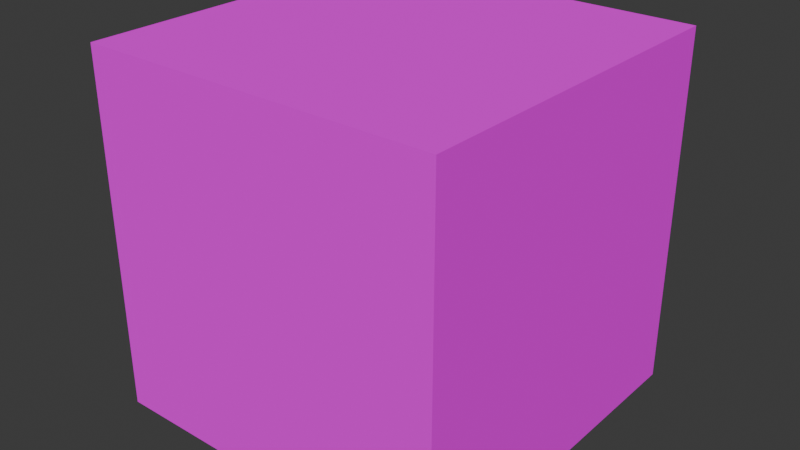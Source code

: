 # Source: pd_materials.blend  (saved by Blender 4.1.24; exported with 4.5.12 LTS)
import bpy
from mathutils import Matrix  # noqa: F401  (used for matrix-valued properties, if any)

bpy.ops.wm.read_factory_settings(use_empty=True)
scene = bpy.context.scene
scene.name = 'Scene'

# ---- images (referenced by path relative to the original .blend; pixels are not part of the script)
import os
ASSET_DIR = os.environ.get("B2B_ASSET_DIR", "")  # directory of the original .blend (textures are referenced by path, not embedded)
HERE = os.path.dirname(os.path.abspath(__file__))  # packed textures are extracted next to this script under _unpacked/

def load_image(name, relpath, width, height, colorspace="sRGB"):
    """Load a texture the original file referenced (path relative to the .blend, or extracted next to this script)."""
    p = next((c for c in (os.path.join(HERE, relpath), os.path.join(ASSET_DIR, relpath)) if relpath and os.path.exists(c)), "")
    if p:
        img = bpy.data.images.load(p, check_existing=True)
        img.name = name
    else:  # same state as the original file: an image datablock whose file is absent (Cycles renders it pink)
        img = bpy.data.images.new(name, width, height)
        img.source = "FILE"
        img.filepath = "//" + (relpath or name)
    img.colorspace_settings.name = colorspace
    return img
img_03ce_bmp = load_image('03CE.bmp', '03CE.bmp', 1024, 1024, 'sRGB')

# ---- materials (node trees are filled in below, after node groups)
mat_pd_materialtemplate = bpy.data.materials.new('PD_MaterialTemplate')
mat_pd_materialtemplate.surface_render_method = 'BLENDED'
mat_pd_materialtemplate.blend_method = 'BLEND'
mat_pd_materialtemplate.use_transparency_overlap = False
mat_pd_materialtemplate.show_transparent_back = False

# ---- material node trees
mat_pd_materialtemplate.use_nodes = True; mat_pd_materialtemplate.node_tree.nodes.clear()
_N = mat_pd_materialtemplate.node_tree.nodes; _L = mat_pd_materialtemplate.node_tree.links
n0 = _N.new('ShaderNodeBsdfPrincipled'); n0.name = 'p_bsdf'; n0.location = (675, -214)
n0.label = 'Principled BSDF'
n0.inputs[13].default_value = 0.0
n1 = _N.new('ShaderNodeOutputMaterial'); n1.name = 'Material Output'; n1.location = (945, -215)
n2 = _N.new('ShaderNodeTexImage'); n2.name = 'teximage'; n2.location = (213, -218)
n2.label = 'Image Texture'
n2.image = img_03ce_bmp
n2.extension = 'EXTEND'
n3 = _N.new('ShaderNodeMix'); n3.name = 'colormixer'; n3.location = (499, -40)
n3.label = 'Mix'
n3.data_type = 'RGBA'
n3.blend_type = 'MULTIPLY'
n4 = _N.new('ShaderNodeTexCoord'); n4.name = 'texcoord'; n4.location = (30, -220)
n4.label = 'Texture Coordinate'
n5 = _N.new('NodeFrame'); n5.name = 'Frame'; n5.location = (-1536, 529)
n5.label = 'Blender Material'
n5.width = 1115
n6 = _N.new('NodeFrame'); n6.name = 'pdframe'; n6.location = (-1532, -69)
n6.label = 'Game Material'
n6.width = 200
n7 = _N.new('NodeUndefined'); n7.name = 'pdmaterial'; n7.location = (30, -40)
n7.label = 'Material Setup'
n8 = _N.new('ShaderNodeVertexColor'); n8.name = 'vtxcolor'; n8.location = (314, -40)
n0.parent = n5
n1.parent = n5
n2.parent = n5
n3.parent = n5
n4.parent = n5
n7.parent = n6
n8.parent = n5
_L.new(n0.outputs[0], n1.inputs[0])
_L.new(n3.outputs[2], n0.inputs[0])
_L.new(n2.outputs[0], n3.inputs[6])
_L.new(n8.outputs[0], n3.inputs[7])
_L.new(n8.outputs[1], n3.inputs[0])
n1.is_active_output = True

# ---- world
world_world = bpy.data.worlds.new('World'); scene.world = world_world
world_world.use_nodes = True; world_world.node_tree.nodes.clear()
_N = world_world.node_tree.nodes; _L = world_world.node_tree.links
n0 = _N.new('ShaderNodeOutputWorld'); n0.name = 'World Output'; n0.location = (300, 300)
n1 = _N.new('ShaderNodeBackground'); n1.name = 'Background'; n1.location = (10, 300)
n1.inputs[0].default_value = (0.05088, 0.05088, 0.05088, 1.0)
_L.new(n1.outputs[0], n0.inputs[0])
n0.is_active_output = True
world_world.color = (0.05088, 0.05088, 0.05088)
world_world.use_sun_shadow = False
world_world.sun_shadow_jitter_overblur = 0.0

# ---- meshes
me_cube_001 = bpy.data.meshes.new('Cube.001')
me_cube_001.from_pydata([(-1.0, -1.0, -1.0), (-1.0, -1.0, 1.0), (-1.0, 1.0, -1.0), (-1.0, 1.0, 1.0), (1.0, -1.0, -1.0), (1.0, -1.0, 1.0), (1.0, 1.0, -1.0), (1.0, 1.0, 1.0)], [], [(0, 1, 3, 2), (2, 3, 7, 6), (6, 7, 5, 4), (4, 5, 1, 0), (2, 6, 4, 0), (7, 3, 1, 5)])
_uv = me_cube_001.uv_layers.new(name='UVMap')
_uv.uv.foreach_set('vector', [0.375, 0.0, 0.625, 0.0, 0.625, 0.25, 0.375, 0.25, 0.375, 0.25, 0.625, 0.25, 0.625, 0.5, 0.375, 0.5, 0.375, 0.5, 0.625, 0.5, 0.625, 0.75, 0.375, 0.75, 0.375, 0.75, 0.625, 0.75, 0.625, 1.0, 0.375, 1.0, 0.125, 0.5, 0.375, 0.5, 0.375, 0.75, 0.125, 0.75, 0.625, 0.5, 0.875, 0.5, 0.875, 0.75, 0.625, 0.75])
me_cube_001.materials.append(mat_pd_materialtemplate)
me_cube_001.update()

# ---- objects
ob_cube = bpy.data.objects.new('Cube', me_cube_001)

# ---- transforms, parenting, visibility, modifiers, constraints
ob_cube.location = (0.0, 0.0, 0.0)

# ---- collection membership
scene.collection.objects.link(ob_cube)

# ---- scene / render settings (as saved in the file)
scene.frame_start = 1; scene.frame_end = 250; scene.frame_set(0)
scene.render.engine = 'BLENDER_EEVEE_NEXT'
scene.cycles.sampling_pattern = 'TABULATED_SOBOL'
scene.eevee.ray_tracing_options.trace_max_roughness = 0.0
bpy.context.view_layer.update()

# ---- added for rendering (the .blend has no active camera and no usable light): camera, sun
cam_auto = bpy.data.cameras.new('AutoCamera')
cam_auto.lens = 50.0
cam_auto.sensor_width = 36.0
cam_auto.clip_end = 1000.0
ob_auto_camera = bpy.data.objects.new('AutoCamera', cam_auto)
scene.collection.objects.link(ob_auto_camera)
ob_auto_camera.location = (3.20507, -3.84609, 2.56406)
ob_auto_camera.rotation_euler = (1.09748, -7.21219e-08, 0.694738)
scene.camera = ob_auto_camera
light_auto_sun = bpy.data.lights.new('AutoSun', 'SUN')
light_auto_sun.energy = 3.0
light_auto_sun.angle = 0.0523599
ob_auto_sun = bpy.data.objects.new('AutoSun', light_auto_sun)
scene.collection.objects.link(ob_auto_sun)
ob_auto_sun.rotation_euler = (0.872665, 0.174533, 0.523599)
bpy.context.view_layer.update()
